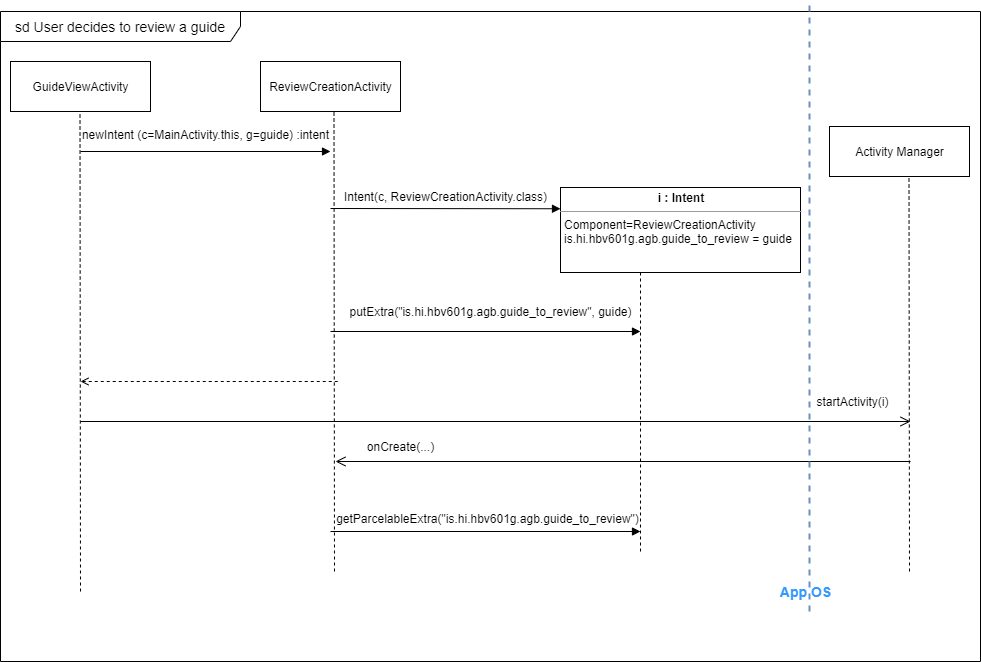

The diagram above was exported from draw.io. Its source (the exported page's mxGraphModel, read from the mxfile embedded in the PNG):
<mxGraphModel dx="1550" dy="863" grid="1" gridSize="10" guides="1" tooltips="1" connect="1" arrows="1" fold="1" page="1" pageScale="1" pageWidth="827" pageHeight="1169" math="0" shadow="0">
  <root>
    <mxCell id="WIyWlLk6GJQsqaUBKTNV-0" />
    <mxCell id="WIyWlLk6GJQsqaUBKTNV-1" parent="WIyWlLk6GJQsqaUBKTNV-0" />
    <mxCell id="4dbbfvDKVdyGo1u6jv2L-29" value="sd User decides to review a guide" style="shape=umlFrame;whiteSpace=wrap;html=1;fontSize=14;fontColor=#000000;width=240;height=30;" parent="WIyWlLk6GJQsqaUBKTNV-1" vertex="1">
      <mxGeometry x="20" y="30" width="980" height="650" as="geometry" />
    </mxCell>
    <mxCell id="VrZbtPJAzMNov5URfnve-3" value="" style="endArrow=none;dashed=1;html=1;" parent="WIyWlLk6GJQsqaUBKTNV-1" edge="1">
      <mxGeometry width="50" height="50" relative="1" as="geometry">
        <mxPoint x="100" y="610" as="sourcePoint" />
        <mxPoint x="99.5" y="128" as="targetPoint" />
      </mxGeometry>
    </mxCell>
    <mxCell id="VrZbtPJAzMNov5URfnve-4" value="" style="endArrow=none;dashed=1;html=1;" parent="WIyWlLk6GJQsqaUBKTNV-1" edge="1">
      <mxGeometry width="50" height="50" relative="1" as="geometry">
        <mxPoint x="354" y="590" as="sourcePoint" />
        <mxPoint x="353.5" y="128" as="targetPoint" />
      </mxGeometry>
    </mxCell>
    <mxCell id="VrZbtPJAzMNov5URfnve-5" value="" style="endArrow=none;dashed=1;html=1;" parent="WIyWlLk6GJQsqaUBKTNV-1" edge="1">
      <mxGeometry width="50" height="50" relative="1" as="geometry">
        <mxPoint x="660" y="570" as="sourcePoint" />
        <mxPoint x="660" y="290" as="targetPoint" />
      </mxGeometry>
    </mxCell>
    <mxCell id="VrZbtPJAzMNov5URfnve-9" value="" style="endArrow=none;dashed=1;html=1;" parent="WIyWlLk6GJQsqaUBKTNV-1" edge="1">
      <mxGeometry width="50" height="50" relative="1" as="geometry">
        <mxPoint x="929" y="590" as="sourcePoint" />
        <mxPoint x="928.5" y="190" as="targetPoint" />
      </mxGeometry>
    </mxCell>
    <mxCell id="VrZbtPJAzMNov5URfnve-14" value="" style="endArrow=block;html=1;endFill=1;" parent="WIyWlLk6GJQsqaUBKTNV-1" edge="1">
      <mxGeometry width="50" height="50" relative="1" as="geometry">
        <mxPoint x="100" y="170" as="sourcePoint" />
        <mxPoint x="350" y="170" as="targetPoint" />
      </mxGeometry>
    </mxCell>
    <mxCell id="VrZbtPJAzMNov5URfnve-15" value="" style="endArrow=block;html=1;entryX=0;entryY=0.25;entryDx=0;entryDy=0;endFill=1;" parent="WIyWlLk6GJQsqaUBKTNV-1" target="4dbbfvDKVdyGo1u6jv2L-21" edge="1">
      <mxGeometry width="50" height="50" relative="1" as="geometry">
        <mxPoint x="350" y="227" as="sourcePoint" />
        <mxPoint x="470" y="290" as="targetPoint" />
      </mxGeometry>
    </mxCell>
    <mxCell id="VrZbtPJAzMNov5URfnve-16" value="" style="endArrow=block;html=1;endFill=1;" parent="WIyWlLk6GJQsqaUBKTNV-1" edge="1">
      <mxGeometry width="50" height="50" relative="1" as="geometry">
        <mxPoint x="350" y="350" as="sourcePoint" />
        <mxPoint x="660" y="350" as="targetPoint" />
      </mxGeometry>
    </mxCell>
    <mxCell id="VrZbtPJAzMNov5URfnve-21" value="" style="endArrow=none;dashed=1;html=1;startArrow=open;startFill=0;endSize=8;" parent="WIyWlLk6GJQsqaUBKTNV-1" edge="1">
      <mxGeometry width="50" height="50" relative="1" as="geometry">
        <mxPoint x="100" y="400" as="sourcePoint" />
        <mxPoint x="360" y="400" as="targetPoint" />
      </mxGeometry>
    </mxCell>
    <mxCell id="VrZbtPJAzMNov5URfnve-26" value="newIntent (c=MainActivity.this, g=guide) :intent" style="text;html=1;align=center;verticalAlign=middle;resizable=0;points=[];autosize=1;" parent="WIyWlLk6GJQsqaUBKTNV-1" vertex="1">
      <mxGeometry x="95" y="143" width="260" height="20" as="geometry" />
    </mxCell>
    <mxCell id="VrZbtPJAzMNov5URfnve-28" value="Intent(c, ReviewCreationActivity.class)" style="text;html=1;align=center;verticalAlign=middle;resizable=0;points=[];autosize=1;" parent="WIyWlLk6GJQsqaUBKTNV-1" vertex="1">
      <mxGeometry x="355" y="205" width="220" height="20" as="geometry" />
    </mxCell>
    <mxCell id="VrZbtPJAzMNov5URfnve-33" value="putExtra(&quot;is.hi.hbv601g.agb.guide_to_review&quot;, guide)" style="text;html=1;align=center;verticalAlign=middle;resizable=0;points=[];autosize=1;" parent="WIyWlLk6GJQsqaUBKTNV-1" vertex="1">
      <mxGeometry x="360" y="320" width="300" height="20" as="geometry" />
    </mxCell>
    <mxCell id="VrZbtPJAzMNov5URfnve-34" value="" style="endArrow=open;html=1;endFill=0;endSize=8;" parent="WIyWlLk6GJQsqaUBKTNV-1" edge="1">
      <mxGeometry width="50" height="50" relative="1" as="geometry">
        <mxPoint x="100" y="440" as="sourcePoint" />
        <mxPoint x="930" y="440" as="targetPoint" />
      </mxGeometry>
    </mxCell>
    <mxCell id="VrZbtPJAzMNov5URfnve-35" value="startActivity(i)" style="text;html=1;align=center;verticalAlign=middle;resizable=0;points=[];autosize=1;" parent="WIyWlLk6GJQsqaUBKTNV-1" vertex="1">
      <mxGeometry x="827" y="410" width="90" height="20" as="geometry" />
    </mxCell>
    <mxCell id="VrZbtPJAzMNov5URfnve-36" value="" style="endArrow=open;html=1;endFill=0;endSize=8;" parent="WIyWlLk6GJQsqaUBKTNV-1" edge="1">
      <mxGeometry width="50" height="50" relative="1" as="geometry">
        <mxPoint x="930" y="480" as="sourcePoint" />
        <mxPoint x="355" y="480" as="targetPoint" />
      </mxGeometry>
    </mxCell>
    <mxCell id="VrZbtPJAzMNov5URfnve-37" value="onCreate(...)" style="text;html=1;align=center;verticalAlign=middle;resizable=0;points=[];autosize=1;" parent="WIyWlLk6GJQsqaUBKTNV-1" vertex="1">
      <mxGeometry x="380" y="455" width="80" height="20" as="geometry" />
    </mxCell>
    <mxCell id="VrZbtPJAzMNov5URfnve-39" value="" style="endArrow=block;html=1;endFill=1;" parent="WIyWlLk6GJQsqaUBKTNV-1" edge="1">
      <mxGeometry width="50" height="50" relative="1" as="geometry">
        <mxPoint x="350" y="550" as="sourcePoint" />
        <mxPoint x="660" y="550" as="targetPoint" />
      </mxGeometry>
    </mxCell>
    <mxCell id="4dbbfvDKVdyGo1u6jv2L-0" value="ReviewCreationActivity" style="html=1;" parent="WIyWlLk6GJQsqaUBKTNV-1" vertex="1">
      <mxGeometry x="280" y="80" width="140" height="50" as="geometry" />
    </mxCell>
    <mxCell id="4dbbfvDKVdyGo1u6jv2L-1" value="GuideViewActivity" style="html=1;" parent="WIyWlLk6GJQsqaUBKTNV-1" vertex="1">
      <mxGeometry x="30" y="80" width="140" height="50" as="geometry" />
    </mxCell>
    <mxCell id="4dbbfvDKVdyGo1u6jv2L-2" value="Activity Manager" style="html=1;" parent="WIyWlLk6GJQsqaUBKTNV-1" vertex="1">
      <mxGeometry x="849" y="145" width="140" height="50" as="geometry" />
    </mxCell>
    <mxCell id="4dbbfvDKVdyGo1u6jv2L-21" value="&lt;p style=&quot;margin: 0px ; margin-top: 4px ; text-align: center&quot;&gt;&lt;b&gt;i : Intent&lt;/b&gt;&lt;/p&gt;&lt;hr size=&quot;1&quot;&gt;&lt;p style=&quot;margin: 0px ; margin-left: 4px&quot;&gt;&lt;/p&gt;&lt;p style=&quot;margin: 0px ; margin-left: 4px&quot;&gt;Component=ReviewCreationActivity&lt;/p&gt;&lt;p style=&quot;margin: 0px ; margin-left: 4px&quot;&gt;&lt;span style=&quot;text-align: center&quot;&gt;is.hi.hbv601g.agb.guide_to_review = guide&lt;/span&gt;&lt;br&gt;&lt;/p&gt;" style="verticalAlign=top;align=left;overflow=fill;fontSize=12;fontFamily=Helvetica;html=1;" parent="WIyWlLk6GJQsqaUBKTNV-1" vertex="1">
      <mxGeometry x="580" y="206" width="240" height="85" as="geometry" />
    </mxCell>
    <mxCell id="4dbbfvDKVdyGo1u6jv2L-24" value="getParcelableExtra(&quot;is.hi.hbv601g.agb.guide_to_review&quot;)" style="text;html=1;align=center;verticalAlign=middle;resizable=0;points=[];autosize=1;" parent="WIyWlLk6GJQsqaUBKTNV-1" vertex="1">
      <mxGeometry x="347" y="527" width="320" height="20" as="geometry" />
    </mxCell>
    <mxCell id="4dbbfvDKVdyGo1u6jv2L-25" value="" style="endArrow=none;dashed=1;html=1;rounded=1;strokeWidth=2;fillColor=#dae8fc;strokeColor=#6c8ebf;" parent="WIyWlLk6GJQsqaUBKTNV-1" edge="1">
      <mxGeometry width="50" height="50" relative="1" as="geometry">
        <mxPoint x="829" y="630" as="sourcePoint" />
        <mxPoint x="829" y="20" as="targetPoint" />
      </mxGeometry>
    </mxCell>
    <mxCell id="4dbbfvDKVdyGo1u6jv2L-26" value="App OS" style="text;html=1;align=center;verticalAlign=middle;resizable=0;points=[];autosize=1;fontColor=#3399FF;fontStyle=1;fontSize=14;" parent="WIyWlLk6GJQsqaUBKTNV-1" vertex="1">
      <mxGeometry x="790" y="600" width="70" height="20" as="geometry" />
    </mxCell>
  </root>
</mxGraphModel>